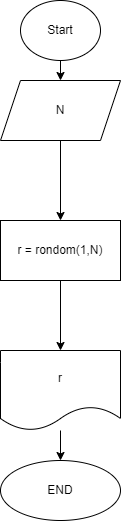

The diagram above was exported from draw.io. Its source (the exported page's mxGraphModel, read from the mxfile embedded in the PNG):
<mxGraphModel dx="1118" dy="487" grid="1" gridSize="10" guides="1" tooltips="1" connect="1" arrows="1" fold="1" page="1" pageScale="1" pageWidth="827" pageHeight="1169" math="0" shadow="0">
  <root>
    <mxCell id="0" />
    <mxCell id="1" parent="0" />
    <mxCell id="6" value="" style="edgeStyle=none;html=1;" edge="1" parent="1" source="4" target="5">
      <mxGeometry relative="1" as="geometry" />
    </mxCell>
    <mxCell id="4" value="Start" style="ellipse;whiteSpace=wrap;html=1;" vertex="1" parent="1">
      <mxGeometry x="400" y="10" width="80" height="60" as="geometry" />
    </mxCell>
    <mxCell id="8" value="" style="edgeStyle=none;html=1;" edge="1" parent="1" source="5" target="7">
      <mxGeometry relative="1" as="geometry" />
    </mxCell>
    <mxCell id="5" value="N" style="shape=parallelogram;perimeter=parallelogramPerimeter;whiteSpace=wrap;html=1;fixedSize=1;" vertex="1" parent="1">
      <mxGeometry x="380" y="90" width="120" height="60" as="geometry" />
    </mxCell>
    <mxCell id="10" value="" style="edgeStyle=none;html=1;" edge="1" parent="1" source="7" target="9">
      <mxGeometry relative="1" as="geometry" />
    </mxCell>
    <mxCell id="7" value="r = rondom(1,N)" style="whiteSpace=wrap;html=1;" vertex="1" parent="1">
      <mxGeometry x="380" y="230" width="120" height="60" as="geometry" />
    </mxCell>
    <mxCell id="12" value="" style="edgeStyle=none;html=1;" edge="1" parent="1" source="9" target="11">
      <mxGeometry relative="1" as="geometry" />
    </mxCell>
    <mxCell id="9" value="r" style="shape=document;whiteSpace=wrap;html=1;boundedLbl=1;" vertex="1" parent="1">
      <mxGeometry x="380" y="360" width="120" height="80" as="geometry" />
    </mxCell>
    <mxCell id="11" value="END" style="ellipse;whiteSpace=wrap;html=1;" vertex="1" parent="1">
      <mxGeometry x="380" y="470" width="120" height="60" as="geometry" />
    </mxCell>
  </root>
</mxGraphModel>